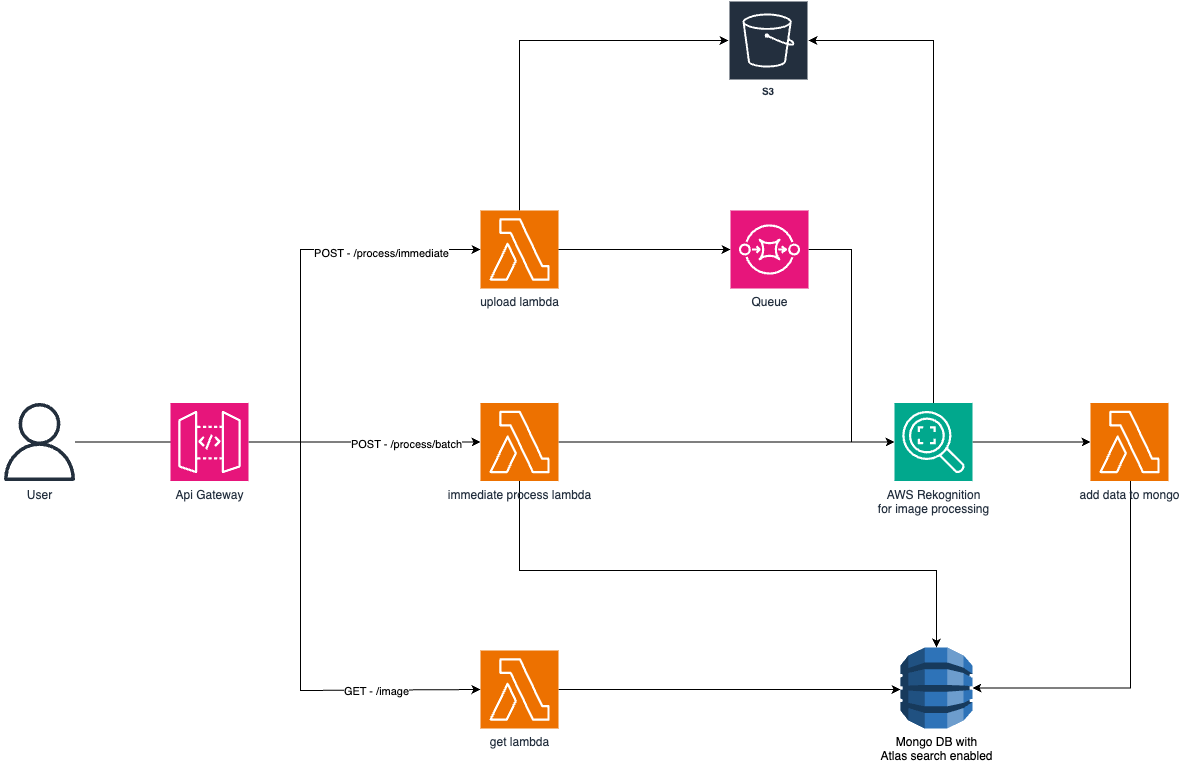

The diagram above was exported from draw.io. Its source (the exported page's mxGraphModel, read from the mxfile embedded in the PNG):
<mxGraphModel dx="954" dy="1786" grid="1" gridSize="10" guides="1" tooltips="1" connect="1" arrows="1" fold="1" page="1" pageScale="1" pageWidth="827" pageHeight="1169" math="0" shadow="0">
  <root>
    <mxCell id="0" />
    <mxCell id="1" parent="0" />
    <mxCell id="4WpZSyVw7e9BhsUokjxe-3" style="edgeStyle=orthogonalEdgeStyle;rounded=0;orthogonalLoop=1;jettySize=auto;html=1;" parent="1" source="4WpZSyVw7e9BhsUokjxe-1" edge="1">
      <mxGeometry relative="1" as="geometry">
        <mxPoint x="270" y="201.5" as="targetPoint" />
      </mxGeometry>
    </mxCell>
    <mxCell id="4WpZSyVw7e9BhsUokjxe-1" value="User" style="sketch=0;outlineConnect=0;fontColor=#232F3E;gradientColor=none;fillColor=#232F3D;strokeColor=none;dashed=0;verticalLabelPosition=bottom;verticalAlign=top;align=center;html=1;fontSize=12;fontStyle=0;aspect=fixed;pointerEvents=1;shape=mxgraph.aws4.user;" parent="1" vertex="1">
      <mxGeometry x="60" y="162.5" width="78" height="78" as="geometry" />
    </mxCell>
    <mxCell id="4WpZSyVw7e9BhsUokjxe-13" style="edgeStyle=orthogonalEdgeStyle;rounded=0;orthogonalLoop=1;jettySize=auto;html=1;entryX=0;entryY=0.5;entryDx=0;entryDy=0;entryPerimeter=0;" parent="1" source="4WpZSyVw7e9BhsUokjxe-4" target="4WpZSyVw7e9BhsUokjxe-10" edge="1">
      <mxGeometry relative="1" as="geometry">
        <Array as="points">
          <mxPoint x="360" y="202" />
          <mxPoint x="360" y="450" />
        </Array>
      </mxGeometry>
    </mxCell>
    <mxCell id="NtaaW8Kea5QeOzui-dbj-7" value="GET - /image" style="edgeLabel;html=1;align=center;verticalAlign=middle;resizable=0;points=[];" parent="4WpZSyVw7e9BhsUokjxe-13" vertex="1" connectable="0">
      <mxGeometry x="0.5647" y="-1" relative="1" as="geometry">
        <mxPoint as="offset" />
      </mxGeometry>
    </mxCell>
    <mxCell id="4WpZSyVw7e9BhsUokjxe-14" style="edgeStyle=orthogonalEdgeStyle;rounded=0;orthogonalLoop=1;jettySize=auto;html=1;entryX=0;entryY=0.5;entryDx=0;entryDy=0;entryPerimeter=0;" parent="1" source="4WpZSyVw7e9BhsUokjxe-4" target="4WpZSyVw7e9BhsUokjxe-5" edge="1">
      <mxGeometry relative="1" as="geometry">
        <Array as="points">
          <mxPoint x="360" y="202" />
          <mxPoint x="360" y="9" />
        </Array>
      </mxGeometry>
    </mxCell>
    <mxCell id="NtaaW8Kea5QeOzui-dbj-5" value="POST - /process/immediate" style="edgeLabel;html=1;align=center;verticalAlign=middle;resizable=0;points=[];" parent="4WpZSyVw7e9BhsUokjxe-14" vertex="1" connectable="0">
      <mxGeometry x="0.5333" y="-3" relative="1" as="geometry">
        <mxPoint as="offset" />
      </mxGeometry>
    </mxCell>
    <mxCell id="NtaaW8Kea5QeOzui-dbj-3" style="edgeStyle=orthogonalEdgeStyle;rounded=0;orthogonalLoop=1;jettySize=auto;html=1;" parent="1" source="4WpZSyVw7e9BhsUokjxe-4" target="NtaaW8Kea5QeOzui-dbj-1" edge="1">
      <mxGeometry relative="1" as="geometry" />
    </mxCell>
    <mxCell id="NtaaW8Kea5QeOzui-dbj-4" value="POST - /process/batch" style="edgeLabel;html=1;align=center;verticalAlign=middle;resizable=0;points=[];" parent="NtaaW8Kea5QeOzui-dbj-3" vertex="1" connectable="0">
      <mxGeometry x="0.3544" y="-2" relative="1" as="geometry">
        <mxPoint as="offset" />
      </mxGeometry>
    </mxCell>
    <mxCell id="4WpZSyVw7e9BhsUokjxe-4" value="Api Gateway" style="sketch=0;points=[[0,0,0],[0.25,0,0],[0.5,0,0],[0.75,0,0],[1,0,0],[0,1,0],[0.25,1,0],[0.5,1,0],[0.75,1,0],[1,1,0],[0,0.25,0],[0,0.5,0],[0,0.75,0],[1,0.25,0],[1,0.5,0],[1,0.75,0]];outlineConnect=0;fontColor=#232F3E;fillColor=#E7157B;strokeColor=#ffffff;dashed=0;verticalLabelPosition=bottom;verticalAlign=top;align=center;html=1;fontSize=12;fontStyle=0;aspect=fixed;shape=mxgraph.aws4.resourceIcon;resIcon=mxgraph.aws4.api_gateway;" parent="1" vertex="1">
      <mxGeometry x="230" y="162.5" width="78" height="78" as="geometry" />
    </mxCell>
    <mxCell id="NtaaW8Kea5QeOzui-dbj-26" style="edgeStyle=orthogonalEdgeStyle;rounded=0;orthogonalLoop=1;jettySize=auto;html=1;" parent="1" source="4WpZSyVw7e9BhsUokjxe-5" target="4WpZSyVw7e9BhsUokjxe-20" edge="1">
      <mxGeometry relative="1" as="geometry">
        <Array as="points">
          <mxPoint x="579" y="-200" />
        </Array>
      </mxGeometry>
    </mxCell>
    <mxCell id="4WpZSyVw7e9BhsUokjxe-5" value="upload lambda" style="sketch=0;points=[[0,0,0],[0.25,0,0],[0.5,0,0],[0.75,0,0],[1,0,0],[0,1,0],[0.25,1,0],[0.5,1,0],[0.75,1,0],[1,1,0],[0,0.25,0],[0,0.5,0],[0,0.75,0],[1,0.25,0],[1,0.5,0],[1,0.75,0]];outlineConnect=0;fontColor=#232F3E;fillColor=#ED7100;strokeColor=#ffffff;dashed=0;verticalLabelPosition=bottom;verticalAlign=top;align=center;html=1;fontSize=12;fontStyle=0;aspect=fixed;shape=mxgraph.aws4.resourceIcon;resIcon=mxgraph.aws4.lambda;" parent="1" vertex="1">
      <mxGeometry x="540" y="-30" width="78" height="78" as="geometry" />
    </mxCell>
    <mxCell id="4WpZSyVw7e9BhsUokjxe-35" style="edgeStyle=orthogonalEdgeStyle;rounded=0;orthogonalLoop=1;jettySize=auto;html=1;" parent="1" source="4WpZSyVw7e9BhsUokjxe-10" target="4WpZSyVw7e9BhsUokjxe-33" edge="1">
      <mxGeometry relative="1" as="geometry">
        <Array as="points">
          <mxPoint x="989" y="450" />
        </Array>
      </mxGeometry>
    </mxCell>
    <mxCell id="4WpZSyVw7e9BhsUokjxe-10" value="get lambda" style="sketch=0;points=[[0,0,0],[0.25,0,0],[0.5,0,0],[0.75,0,0],[1,0,0],[0,1,0],[0.25,1,0],[0.5,1,0],[0.75,1,0],[1,1,0],[0,0.25,0],[0,0.5,0],[0,0.75,0],[1,0.25,0],[1,0.5,0],[1,0.75,0]];outlineConnect=0;fontColor=#232F3E;fillColor=#ED7100;strokeColor=#ffffff;dashed=0;verticalLabelPosition=bottom;verticalAlign=top;align=center;html=1;fontSize=12;fontStyle=0;aspect=fixed;shape=mxgraph.aws4.resourceIcon;resIcon=mxgraph.aws4.lambda;" parent="1" vertex="1">
      <mxGeometry x="540" y="410" width="78" height="78" as="geometry" />
    </mxCell>
    <mxCell id="4WpZSyVw7e9BhsUokjxe-20" value="S3" style="sketch=0;outlineConnect=0;fontColor=#232F3E;gradientColor=none;strokeColor=#ffffff;fillColor=#232F3E;dashed=0;verticalLabelPosition=middle;verticalAlign=bottom;align=center;html=1;whiteSpace=wrap;fontSize=10;fontStyle=1;spacing=3;shape=mxgraph.aws4.productIcon;prIcon=mxgraph.aws4.s3;" parent="1" vertex="1">
      <mxGeometry x="788" y="-240" width="80" height="100" as="geometry" />
    </mxCell>
    <mxCell id="4WpZSyVw7e9BhsUokjxe-32" style="edgeStyle=orthogonalEdgeStyle;rounded=0;orthogonalLoop=1;jettySize=auto;html=1;entryX=0;entryY=0.5;entryDx=0;entryDy=0;entryPerimeter=0;" parent="1" source="4WpZSyVw7e9BhsUokjxe-26" target="4WpZSyVw7e9BhsUokjxe-31" edge="1">
      <mxGeometry relative="1" as="geometry" />
    </mxCell>
    <mxCell id="NtaaW8Kea5QeOzui-dbj-27" style="edgeStyle=orthogonalEdgeStyle;rounded=0;orthogonalLoop=1;jettySize=auto;html=1;" parent="1" source="4WpZSyVw7e9BhsUokjxe-26" target="4WpZSyVw7e9BhsUokjxe-20" edge="1">
      <mxGeometry relative="1" as="geometry">
        <Array as="points">
          <mxPoint x="993" y="-200" />
        </Array>
      </mxGeometry>
    </mxCell>
    <mxCell id="4WpZSyVw7e9BhsUokjxe-26" value="AWS Rekognition&lt;br&gt;for image processing" style="sketch=0;points=[[0,0,0],[0.25,0,0],[0.5,0,0],[0.75,0,0],[1,0,0],[0,1,0],[0.25,1,0],[0.5,1,0],[0.75,1,0],[1,1,0],[0,0.25,0],[0,0.5,0],[0,0.75,0],[1,0.25,0],[1,0.5,0],[1,0.75,0]];outlineConnect=0;fontColor=#232F3E;fillColor=#01A88D;strokeColor=#ffffff;dashed=0;verticalLabelPosition=bottom;verticalAlign=top;align=center;html=1;fontSize=12;fontStyle=0;aspect=fixed;shape=mxgraph.aws4.resourceIcon;resIcon=mxgraph.aws4.rekognition_2;" parent="1" vertex="1">
      <mxGeometry x="954" y="162.5" width="78" height="78" as="geometry" />
    </mxCell>
    <mxCell id="NtaaW8Kea5QeOzui-dbj-10" style="edgeStyle=orthogonalEdgeStyle;rounded=0;orthogonalLoop=1;jettySize=auto;html=1;entryX=1;entryY=0.5;entryDx=0;entryDy=0;entryPerimeter=0;" parent="1" source="4WpZSyVw7e9BhsUokjxe-31" target="4WpZSyVw7e9BhsUokjxe-33" edge="1">
      <mxGeometry relative="1" as="geometry">
        <Array as="points">
          <mxPoint x="1190" y="447" />
        </Array>
      </mxGeometry>
    </mxCell>
    <mxCell id="4WpZSyVw7e9BhsUokjxe-31" value="add data to mongo" style="sketch=0;points=[[0,0,0],[0.25,0,0],[0.5,0,0],[0.75,0,0],[1,0,0],[0,1,0],[0.25,1,0],[0.5,1,0],[0.75,1,0],[1,1,0],[0,0.25,0],[0,0.5,0],[0,0.75,0],[1,0.25,0],[1,0.5,0],[1,0.75,0]];outlineConnect=0;fontColor=#232F3E;fillColor=#ED7100;strokeColor=#ffffff;dashed=0;verticalLabelPosition=bottom;verticalAlign=top;align=center;html=1;fontSize=12;fontStyle=0;aspect=fixed;shape=mxgraph.aws4.resourceIcon;resIcon=mxgraph.aws4.lambda;" parent="1" vertex="1">
      <mxGeometry x="1150" y="162.5" width="78" height="78" as="geometry" />
    </mxCell>
    <mxCell id="4WpZSyVw7e9BhsUokjxe-33" value="Mongo DB with&lt;br&gt;Atlas search enabled" style="outlineConnect=0;dashed=0;verticalLabelPosition=bottom;verticalAlign=top;align=center;html=1;shape=mxgraph.aws3.dynamo_db;fillColor=#2E73B8;gradientColor=none;" parent="1" vertex="1">
      <mxGeometry x="960" y="407" width="72" height="81" as="geometry" />
    </mxCell>
    <mxCell id="NtaaW8Kea5QeOzui-dbj-14" style="edgeStyle=orthogonalEdgeStyle;rounded=0;orthogonalLoop=1;jettySize=auto;html=1;entryX=0.5;entryY=0;entryDx=0;entryDy=0;entryPerimeter=0;" parent="1" source="NtaaW8Kea5QeOzui-dbj-1" target="4WpZSyVw7e9BhsUokjxe-33" edge="1">
      <mxGeometry relative="1" as="geometry">
        <Array as="points">
          <mxPoint x="579" y="330" />
          <mxPoint x="996" y="330" />
        </Array>
      </mxGeometry>
    </mxCell>
    <mxCell id="NtaaW8Kea5QeOzui-dbj-31" style="edgeStyle=orthogonalEdgeStyle;rounded=0;orthogonalLoop=1;jettySize=auto;html=1;entryX=0;entryY=0.5;entryDx=0;entryDy=0;entryPerimeter=0;" parent="1" source="NtaaW8Kea5QeOzui-dbj-1" target="4WpZSyVw7e9BhsUokjxe-26" edge="1">
      <mxGeometry relative="1" as="geometry" />
    </mxCell>
    <mxCell id="NtaaW8Kea5QeOzui-dbj-1" value="immediate process lambda" style="sketch=0;points=[[0,0,0],[0.25,0,0],[0.5,0,0],[0.75,0,0],[1,0,0],[0,1,0],[0.25,1,0],[0.5,1,0],[0.75,1,0],[1,1,0],[0,0.25,0],[0,0.5,0],[0,0.75,0],[1,0.25,0],[1,0.5,0],[1,0.75,0]];outlineConnect=0;fontColor=#232F3E;fillColor=#ED7100;strokeColor=#ffffff;dashed=0;verticalLabelPosition=bottom;verticalAlign=top;align=center;html=1;fontSize=12;fontStyle=0;aspect=fixed;shape=mxgraph.aws4.resourceIcon;resIcon=mxgraph.aws4.lambda;" parent="1" vertex="1">
      <mxGeometry x="540" y="162.5" width="78" height="78" as="geometry" />
    </mxCell>
    <mxCell id="NtaaW8Kea5QeOzui-dbj-16" value="" style="edgeStyle=orthogonalEdgeStyle;rounded=0;orthogonalLoop=1;jettySize=auto;html=1;" parent="1" source="4WpZSyVw7e9BhsUokjxe-5" target="4WpZSyVw7e9BhsUokjxe-18" edge="1">
      <mxGeometry relative="1" as="geometry">
        <mxPoint x="618" y="9" as="sourcePoint" />
        <mxPoint x="828" y="-140" as="targetPoint" />
      </mxGeometry>
    </mxCell>
    <mxCell id="NtaaW8Kea5QeOzui-dbj-30" style="edgeStyle=orthogonalEdgeStyle;rounded=0;orthogonalLoop=1;jettySize=auto;html=1;entryX=0;entryY=0.5;entryDx=0;entryDy=0;entryPerimeter=0;" parent="1" source="4WpZSyVw7e9BhsUokjxe-18" target="4WpZSyVw7e9BhsUokjxe-26" edge="1">
      <mxGeometry relative="1" as="geometry" />
    </mxCell>
    <mxCell id="4WpZSyVw7e9BhsUokjxe-18" value="Queue&lt;br&gt;" style="sketch=0;points=[[0,0,0],[0.25,0,0],[0.5,0,0],[0.75,0,0],[1,0,0],[0,1,0],[0.25,1,0],[0.5,1,0],[0.75,1,0],[1,1,0],[0,0.25,0],[0,0.5,0],[0,0.75,0],[1,0.25,0],[1,0.5,0],[1,0.75,0]];outlineConnect=0;fontColor=#232F3E;fillColor=#E7157B;strokeColor=#ffffff;dashed=0;verticalLabelPosition=bottom;verticalAlign=top;align=center;html=1;fontSize=12;fontStyle=0;aspect=fixed;shape=mxgraph.aws4.resourceIcon;resIcon=mxgraph.aws4.sqs;" parent="1" vertex="1">
      <mxGeometry x="790" y="-30" width="78" height="78" as="geometry" />
    </mxCell>
  </root>
</mxGraphModel>